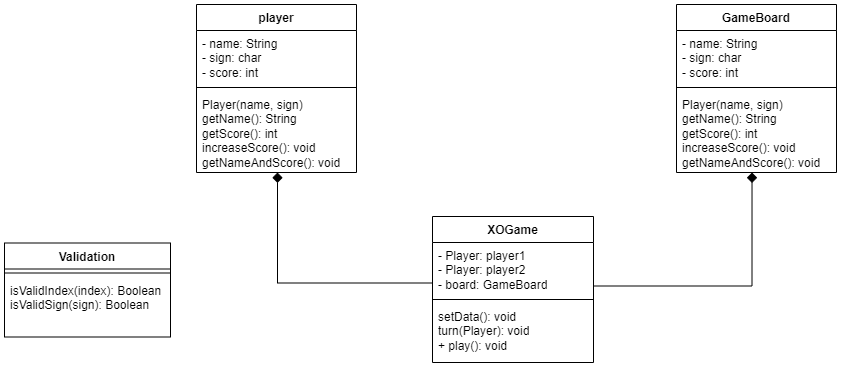

The diagram above was exported from draw.io. Its source (the exported page's mxGraphModel, read from the mxfile embedded in the PNG):
<mxGraphModel dx="1850" dy="172" grid="0" gridSize="10" guides="1" tooltips="1" connect="1" arrows="1" fold="1" page="0" pageScale="1" pageWidth="850" pageHeight="1100" math="0" shadow="0">
  <root>
    <mxCell id="0" />
    <mxCell id="1" parent="0" />
    <mxCell id="57WWWLcmjleOo7xX7Tmh-1" value="player" style="swimlane;fontStyle=1;align=center;verticalAlign=top;childLayout=stackLayout;horizontal=1;startSize=26;horizontalStack=0;resizeParent=1;resizeParentMax=0;resizeLast=0;collapsible=1;marginBottom=0;whiteSpace=wrap;html=1;" vertex="1" parent="1">
      <mxGeometry x="-224" y="548" width="160" height="168" as="geometry" />
    </mxCell>
    <mxCell id="57WWWLcmjleOo7xX7Tmh-2" value="- name: String&lt;div&gt;- sign: char&lt;/div&gt;&lt;div&gt;- score: int&lt;/div&gt;" style="text;strokeColor=none;fillColor=none;align=left;verticalAlign=top;spacingLeft=4;spacingRight=4;overflow=hidden;rotatable=0;points=[[0,0.5],[1,0.5]];portConstraint=eastwest;whiteSpace=wrap;html=1;" vertex="1" parent="57WWWLcmjleOo7xX7Tmh-1">
      <mxGeometry y="26" width="160" height="53" as="geometry" />
    </mxCell>
    <mxCell id="57WWWLcmjleOo7xX7Tmh-3" value="" style="line;strokeWidth=1;fillColor=none;align=left;verticalAlign=middle;spacingTop=-1;spacingLeft=3;spacingRight=3;rotatable=0;labelPosition=right;points=[];portConstraint=eastwest;strokeColor=inherit;" vertex="1" parent="57WWWLcmjleOo7xX7Tmh-1">
      <mxGeometry y="79" width="160" height="8" as="geometry" />
    </mxCell>
    <mxCell id="57WWWLcmjleOo7xX7Tmh-4" value="Player(name, sign)&lt;div&gt;getName(): String&lt;/div&gt;&lt;div&gt;getScore(): int&lt;/div&gt;&lt;div&gt;increaseScore(): void&lt;/div&gt;&lt;div&gt;getNameAndScore(): void&lt;/div&gt;" style="text;strokeColor=none;fillColor=none;align=left;verticalAlign=top;spacingLeft=4;spacingRight=4;overflow=hidden;rotatable=0;points=[[0,0.5],[1,0.5]];portConstraint=eastwest;whiteSpace=wrap;html=1;" vertex="1" parent="57WWWLcmjleOo7xX7Tmh-1">
      <mxGeometry y="87" width="160" height="81" as="geometry" />
    </mxCell>
    <mxCell id="57WWWLcmjleOo7xX7Tmh-5" value="GameBoard" style="swimlane;fontStyle=1;align=center;verticalAlign=top;childLayout=stackLayout;horizontal=1;startSize=26;horizontalStack=0;resizeParent=1;resizeParentMax=0;resizeLast=0;collapsible=1;marginBottom=0;whiteSpace=wrap;html=1;" vertex="1" parent="1">
      <mxGeometry x="256" y="548" width="160" height="168" as="geometry" />
    </mxCell>
    <mxCell id="57WWWLcmjleOo7xX7Tmh-6" value="- name: String&lt;div&gt;- sign: char&lt;/div&gt;&lt;div&gt;- score: int&lt;/div&gt;" style="text;strokeColor=none;fillColor=none;align=left;verticalAlign=top;spacingLeft=4;spacingRight=4;overflow=hidden;rotatable=0;points=[[0,0.5],[1,0.5]];portConstraint=eastwest;whiteSpace=wrap;html=1;" vertex="1" parent="57WWWLcmjleOo7xX7Tmh-5">
      <mxGeometry y="26" width="160" height="53" as="geometry" />
    </mxCell>
    <mxCell id="57WWWLcmjleOo7xX7Tmh-7" value="" style="line;strokeWidth=1;fillColor=none;align=left;verticalAlign=middle;spacingTop=-1;spacingLeft=3;spacingRight=3;rotatable=0;labelPosition=right;points=[];portConstraint=eastwest;strokeColor=inherit;" vertex="1" parent="57WWWLcmjleOo7xX7Tmh-5">
      <mxGeometry y="79" width="160" height="8" as="geometry" />
    </mxCell>
    <mxCell id="57WWWLcmjleOo7xX7Tmh-8" value="Player(name, sign)&lt;div&gt;getName(): String&lt;/div&gt;&lt;div&gt;getScore(): int&lt;/div&gt;&lt;div&gt;increaseScore(): void&lt;/div&gt;&lt;div&gt;getNameAndScore(): void&lt;/div&gt;" style="text;strokeColor=none;fillColor=none;align=left;verticalAlign=top;spacingLeft=4;spacingRight=4;overflow=hidden;rotatable=0;points=[[0,0.5],[1,0.5]];portConstraint=eastwest;whiteSpace=wrap;html=1;" vertex="1" parent="57WWWLcmjleOo7xX7Tmh-5">
      <mxGeometry y="87" width="160" height="81" as="geometry" />
    </mxCell>
    <mxCell id="57WWWLcmjleOo7xX7Tmh-9" value="XOGame" style="swimlane;fontStyle=1;align=center;verticalAlign=top;childLayout=stackLayout;horizontal=1;startSize=26;horizontalStack=0;resizeParent=1;resizeParentMax=0;resizeLast=0;collapsible=1;marginBottom=0;whiteSpace=wrap;html=1;" vertex="1" parent="1">
      <mxGeometry x="12" y="760" width="161" height="146" as="geometry" />
    </mxCell>
    <mxCell id="57WWWLcmjleOo7xX7Tmh-10" value="- Player: player1&lt;div&gt;- Player: player2&lt;/div&gt;&lt;div&gt;- board: GameBoard&lt;/div&gt;" style="text;strokeColor=none;fillColor=none;align=left;verticalAlign=top;spacingLeft=4;spacingRight=4;overflow=hidden;rotatable=0;points=[[0,0.5],[1,0.5]];portConstraint=eastwest;whiteSpace=wrap;html=1;" vertex="1" parent="57WWWLcmjleOo7xX7Tmh-9">
      <mxGeometry y="26" width="161" height="53" as="geometry" />
    </mxCell>
    <mxCell id="57WWWLcmjleOo7xX7Tmh-11" value="" style="line;strokeWidth=1;fillColor=none;align=left;verticalAlign=middle;spacingTop=-1;spacingLeft=3;spacingRight=3;rotatable=0;labelPosition=right;points=[];portConstraint=eastwest;strokeColor=inherit;" vertex="1" parent="57WWWLcmjleOo7xX7Tmh-9">
      <mxGeometry y="79" width="161" height="8" as="geometry" />
    </mxCell>
    <mxCell id="57WWWLcmjleOo7xX7Tmh-12" value="setData(): void&lt;div&gt;turn(Player): void&lt;/div&gt;&lt;div&gt;+ play(): void&lt;/div&gt;" style="text;strokeColor=none;fillColor=none;align=left;verticalAlign=top;spacingLeft=4;spacingRight=4;overflow=hidden;rotatable=0;points=[[0,0.5],[1,0.5]];portConstraint=eastwest;whiteSpace=wrap;html=1;" vertex="1" parent="57WWWLcmjleOo7xX7Tmh-9">
      <mxGeometry y="87" width="161" height="59" as="geometry" />
    </mxCell>
    <mxCell id="57WWWLcmjleOo7xX7Tmh-13" value="Validation" style="swimlane;fontStyle=1;align=center;verticalAlign=top;childLayout=stackLayout;horizontal=1;startSize=26;horizontalStack=0;resizeParent=1;resizeParentMax=0;resizeLast=0;collapsible=1;marginBottom=0;whiteSpace=wrap;html=1;" vertex="1" parent="1">
      <mxGeometry x="-416" y="786.5" width="166" height="94" as="geometry" />
    </mxCell>
    <mxCell id="57WWWLcmjleOo7xX7Tmh-15" value="" style="line;strokeWidth=1;fillColor=none;align=left;verticalAlign=middle;spacingTop=-1;spacingLeft=3;spacingRight=3;rotatable=0;labelPosition=right;points=[];portConstraint=eastwest;strokeColor=inherit;" vertex="1" parent="57WWWLcmjleOo7xX7Tmh-13">
      <mxGeometry y="26" width="166" height="8" as="geometry" />
    </mxCell>
    <mxCell id="57WWWLcmjleOo7xX7Tmh-16" value="&lt;div&gt;isValidIndex(index): Boolean&lt;/div&gt;&lt;div&gt;isValidSign(sign): Boolean&lt;/div&gt;" style="text;strokeColor=none;fillColor=none;align=left;verticalAlign=top;spacingLeft=4;spacingRight=4;overflow=hidden;rotatable=0;points=[[0,0.5],[1,0.5]];portConstraint=eastwest;whiteSpace=wrap;html=1;" vertex="1" parent="57WWWLcmjleOo7xX7Tmh-13">
      <mxGeometry y="34" width="166" height="60" as="geometry" />
    </mxCell>
    <mxCell id="57WWWLcmjleOo7xX7Tmh-21" style="edgeStyle=orthogonalEdgeStyle;rounded=0;orthogonalLoop=1;jettySize=auto;html=1;fontSize=12;startSize=8;endSize=8;exitX=1;exitY=0.5;exitDx=0;exitDy=0;entryX=0.472;entryY=0.988;entryDx=0;entryDy=0;entryPerimeter=0;endArrow=diamond;endFill=1;" edge="1" parent="1">
      <mxGeometry relative="1" as="geometry">
        <mxPoint x="173" y="829.5" as="sourcePoint" />
        <mxPoint x="331.52" y="716.028" as="targetPoint" />
        <Array as="points">
          <mxPoint x="332" y="830" />
        </Array>
      </mxGeometry>
    </mxCell>
    <mxCell id="57WWWLcmjleOo7xX7Tmh-22" style="edgeStyle=orthogonalEdgeStyle;rounded=0;orthogonalLoop=1;jettySize=auto;html=1;exitX=0;exitY=0.5;exitDx=0;exitDy=0;fontSize=12;startSize=8;endSize=8;endArrow=diamond;endFill=1;" edge="1" parent="1" target="57WWWLcmjleOo7xX7Tmh-4">
      <mxGeometry relative="1" as="geometry">
        <mxPoint x="12" y="826.5" as="sourcePoint" />
        <mxPoint x="-144" y="719" as="targetPoint" />
        <Array as="points">
          <mxPoint x="-143" y="827" />
        </Array>
      </mxGeometry>
    </mxCell>
  </root>
</mxGraphModel>